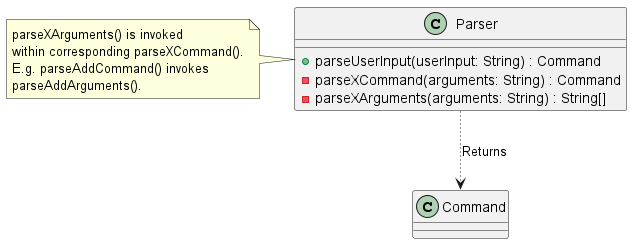

The diagram above was rendered by PlantUML. Its source (embedded in the PNG):
@startuml
'https://plantuml.com/class-diagram
scale 2
class Parser {
    +parseUserInput(userInput: String) : Command
    -parseXCommand(arguments: String) : Command
    -parseXArguments(arguments: String) : String[]
}
note left: parseXArguments() is invoked\nwithin corresponding parseXCommand().\nE.g. parseAddCommand() invokes\nparseAddArguments().
class Command

Parser -[dotted]-> Command : Returns





@enduml